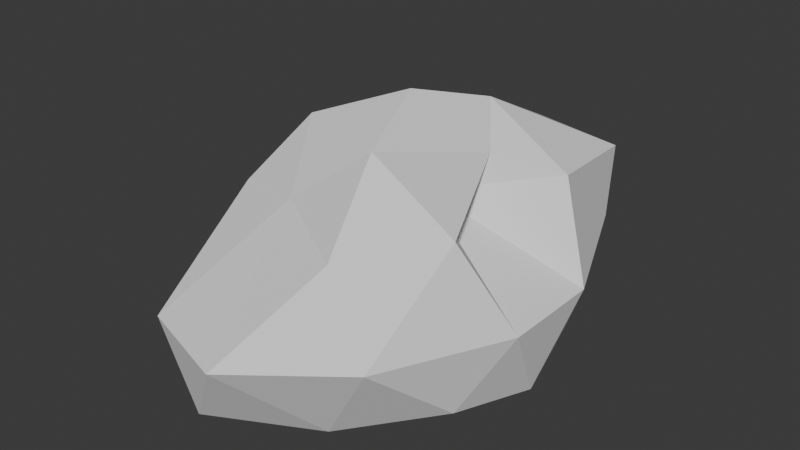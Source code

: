 # Source: rock1.blend  (saved by Blender 4.5.88; exported with 4.5.12 LTS)
import bpy
from mathutils import Matrix  # noqa: F401  (used for matrix-valued properties, if any)

bpy.ops.wm.read_factory_settings(use_empty=True)
scene = bpy.context.scene
scene.name = 'Scene'

# ---- collections
col_collection = bpy.data.collections.new('Collection'); scene.collection.children.link(col_collection)

# ---- world
world_world = bpy.data.worlds.new('World'); scene.world = world_world
world_world.use_nodes = True; world_world.node_tree.nodes.clear()
_N = world_world.node_tree.nodes; _L = world_world.node_tree.links
n0 = _N.new('ShaderNodeOutputWorld'); n0.name = 'World Output'; n0.location = (200, 100)
n1 = _N.new('ShaderNodeBackground'); n1.name = 'Background'; n1.location = (-200, 100)
n1.inputs[0].default_value = (0.05088, 0.05088, 0.05088, 1.0)
_L.new(n1.outputs[0], n0.inputs[0])
n0.is_active_output = True
world_world.color = (0.05088, 0.05088, 0.05088)
world_world.sun_shadow_jitter_overblur = 0.0

# ---- meshes
me_icosphere = bpy.data.meshes.new('Icosphere')
me_icosphere.from_pydata([(0.0, 0.0, -0.4936), (0.7236, -0.5257, -0.4472), (-0.2764, -1.366, -0.4472), (-0.8944, 0.0, -0.4472), (-0.2764, 1.193, -0.4472), (0.7236, 0.5257, -0.4472), (0.2764, -0.958, 0.4472), (-0.7236, -0.5257, 0.4472), (-0.5031, 0.8676, 0.4472), (0.5877, 1.193, 0.4472), (0.1147, 0.0, 0.4472), (0.0, 0.0, 1.0), (-0.1625, -0.5, -0.5409), (0.4253, -0.309, -0.5409), (0.2629, -0.974, -0.5257), (0.8506, 0.0, -0.5257), (0.4253, 0.309, -0.5409), (-0.5257, 0.0, -0.5409), (-0.6882, -0.5, -0.5257), (-0.1625, 0.5, -0.5409), (-0.6882, 0.5, -0.5257), (0.2629, 1.151, -0.5257), (0.9511, -0.309, 0.0), (0.9511, 0.309, 0.0), (0.0, -1.516, 0.0), (0.5878, -1.056, 0.0), (-0.9511, -0.309, 0.0), (-0.5878, -1.325, 0.0), (-0.5878, 1.151, 0.0), (-0.9511, 0.309, 0.0), (0.5878, 1.151, 0.0), (0.0, 1.342, 0.0), (0.6882, -0.5, 0.5257), (-0.2629, -0.6527, 0.5257), (-0.8506, 0.0, 0.5257), (0.07989, 1.151, 0.5257), (0.6882, 0.5, 0.5257), (0.1625, -0.5, 0.8507), (0.3589, 0.2369, 0.6582), (-0.4253, -0.309, 0.8507), (-0.4253, 0.309, 0.6438), (0.1625, 0.5, 0.8507)], [], [(0, 13, 12), (1, 13, 15), (0, 12, 17), (0, 17, 19), (0, 19, 16), (1, 15, 22), (2, 14, 24), (3, 18, 26), (4, 20, 28), (5, 21, 30), (1, 22, 25), (2, 24, 27), (3, 26, 29), (4, 28, 31), (5, 30, 23), (6, 32, 37), (7, 33, 39), (8, 34, 40), (9, 35, 41), (10, 36, 38), (38, 41, 11), (38, 36, 41), (36, 9, 41), (41, 40, 11), (41, 35, 40), (35, 8, 40), (40, 39, 11), (40, 34, 39), (34, 7, 39), (39, 37, 11), (39, 33, 37), (33, 6, 37), (37, 38, 11), (37, 32, 38), (32, 10, 38), (23, 36, 10), (23, 30, 36), (30, 9, 36), (31, 35, 9), (31, 28, 35), (28, 8, 35), (29, 34, 8), (29, 26, 34), (26, 7, 34), (27, 33, 7), (27, 24, 33), (24, 6, 33), (25, 32, 6), (25, 22, 32), (22, 10, 32), (30, 31, 9), (30, 21, 31), (21, 4, 31), (28, 29, 8), (28, 20, 29), (20, 3, 29), (26, 27, 7), (26, 18, 27), (18, 2, 27), (24, 25, 6), (24, 14, 25), (14, 1, 25), (22, 23, 10), (22, 15, 23), (15, 5, 23), (16, 21, 5), (16, 19, 21), (19, 4, 21), (19, 20, 4), (19, 17, 20), (17, 3, 20), (17, 18, 3), (17, 12, 18), (12, 2, 18), (15, 16, 5), (15, 13, 16), (13, 0, 16), (12, 14, 2), (12, 13, 14), (13, 1, 14)])
_uv = me_icosphere.uv_layers.new(name='UVMap')
_uv.uv.foreach_set('vector', [0.1818, 0.0, 0.2273, 0.07873, 0.1364, 0.07873, 0.2727, 0.1575, 0.3182, 0.07873, 0.3636, 0.1575, 0.9091, 0.0, 0.9545, 0.07873, 0.8636, 0.07873, 0.7273, 0.0, 0.7727, 0.07873, 0.6818, 0.07873, 0.5455, 0.0, 0.5909, 0.07873, 0.5, 0.07873, 0.2727, 0.1575, 0.3636, 0.1575, 0.3182, 0.2362, 0.09091, 0.1575, 0.1818, 0.1575, 0.1364, 0.2362, 0.8182, 0.1575, 0.9091, 0.1575, 0.8636, 0.2362, 0.6364, 0.1575, 0.7273, 0.1575, 0.6818, 0.2362, 0.4545, 0.1575, 0.5455, 0.1575, 0.5, 0.2362, 0.2727, 0.1575, 0.3182, 0.2362, 0.2273, 0.2362, 0.09091, 0.1575, 0.1364, 0.2362, 0.04546, 0.2362, 0.8182, 0.1575, 0.8636, 0.2362, 0.7727, 0.2362, 0.6364, 0.1575, 0.6818, 0.2362, 0.5909, 0.2362, 0.4545, 0.1575, 0.5, 0.2362, 0.4091, 0.2362, 0.1818, 0.3149, 0.2727, 0.3149, 0.2273, 0.3937, 0.0, 0.3149, 0.09091, 0.3149, 0.04546, 0.3937, 0.7273, 0.3149, 0.8182, 0.3149, 0.7727, 0.3937, 0.5455, 0.3149, 0.6364, 0.3149, 0.5909, 0.3937, 0.3636, 0.3149, 0.4545, 0.3149, 0.4091, 0.3937, 0.4091, 0.3937, 0.5, 0.3937, 0.4545, 0.4724, 0.4091, 0.3937, 0.4545, 0.3149, 0.5, 0.3937, 0.4545, 0.3149, 0.5455, 0.3149, 0.5, 0.3937, 0.5909, 0.3937, 0.6818, 0.3937, 0.6364, 0.4724, 0.5909, 0.3937, 0.6364, 0.3149, 0.6818, 0.3937, 0.6364, 0.3149, 0.7273, 0.3149, 0.6818, 0.3937, 0.7727, 0.3937, 0.8636, 0.3937, 0.8182, 0.4724, 0.7727, 0.3937, 0.8182, 0.3149, 0.8636, 0.3937, 0.8182, 0.3149, 0.9091, 0.3149, 0.8636, 0.3937, 0.04546, 0.3937, 0.1364, 0.3937, 0.09091, 0.4724, 0.04546, 0.3937, 0.09091, 0.3149, 0.1364, 0.3937, 0.09091, 0.3149, 0.1818, 0.3149, 0.1364, 0.3937, 0.2273, 0.3937, 0.3182, 0.3937, 0.2727, 0.4724, 0.2273, 0.3937, 0.2727, 0.3149, 0.3182, 0.3937, 0.2727, 0.3149, 0.3636, 0.3149, 0.3182, 0.3937, 0.4091, 0.2362, 0.4545, 0.3149, 0.3636, 0.3149, 0.4091, 0.2362, 0.5, 0.2362, 0.4545, 0.3149, 0.5, 0.2362, 0.5455, 0.3149, 0.4545, 0.3149, 0.5909, 0.2362, 0.6364, 0.3149, 0.5455, 0.3149, 0.5909, 0.2362, 0.6818, 0.2362, 0.6364, 0.3149, 0.6818, 0.2362, 0.7273, 0.3149, 0.6364, 0.3149, 0.7727, 0.2362, 0.8182, 0.3149, 0.7273, 0.3149, 0.7727, 0.2362, 0.8636, 0.2362, 0.8182, 0.3149, 0.8636, 0.2362, 0.9091, 0.3149, 0.8182, 0.3149, 0.04546, 0.2362, 0.09091, 0.3149, 0.0, 0.3149, 0.04546, 0.2362, 0.1364, 0.2362, 0.09091, 0.3149, 0.1364, 0.2362, 0.1818, 0.3149, 0.09091, 0.3149, 0.2273, 0.2362, 0.2727, 0.3149, 0.1818, 0.3149, 0.2273, 0.2362, 0.3182, 0.2362, 0.2727, 0.3149, 0.3182, 0.2362, 0.3636, 0.3149, 0.2727, 0.3149, 0.5, 0.2362, 0.5909, 0.2362, 0.5455, 0.3149, 0.5, 0.2362, 0.5455, 0.1575, 0.5909, 0.2362, 0.5455, 0.1575, 0.6364, 0.1575, 0.5909, 0.2362, 0.6818, 0.2362, 0.7727, 0.2362, 0.7273, 0.3149, 0.6818, 0.2362, 0.7273, 0.1575, 0.7727, 0.2362, 0.7273, 0.1575, 0.8182, 0.1575, 0.7727, 0.2362, 0.8636, 0.2362, 0.9545, 0.2362, 0.9091, 0.3149, 0.8636, 0.2362, 0.9091, 0.1575, 0.9545, 0.2362, 0.9091, 0.1575, 1.0, 0.1575, 0.9545, 0.2362, 0.1364, 0.2362, 0.2273, 0.2362, 0.1818, 0.3149, 0.1364, 0.2362, 0.1818, 0.1575, 0.2273, 0.2362, 0.1818, 0.1575, 0.2727, 0.1575, 0.2273, 0.2362, 0.3182, 0.2362, 0.4091, 0.2362, 0.3636, 0.3149, 0.3182, 0.2362, 0.3636, 0.1575, 0.4091, 0.2362, 0.3636, 0.1575, 0.4545, 0.1575, 0.4091, 0.2362, 0.5, 0.07873, 0.5455, 0.1575, 0.4545, 0.1575, 0.5, 0.07873, 0.5909, 0.07873, 0.5455, 0.1575, 0.5909, 0.07873, 0.6364, 0.1575, 0.5455, 0.1575, 0.6818, 0.07873, 0.7273, 0.1575, 0.6364, 0.1575, 0.6818, 0.07873, 0.7727, 0.07873, 0.7273, 0.1575, 0.7727, 0.07873, 0.8182, 0.1575, 0.7273, 0.1575, 0.8636, 0.07873, 0.9091, 0.1575, 0.8182, 0.1575, 0.8636, 0.07873, 0.9545, 0.07873, 0.9091, 0.1575, 0.9545, 0.07873, 1.0, 0.1575, 0.9091, 0.1575, 0.3636, 0.1575, 0.4091, 0.07873, 0.4545, 0.1575, 0.3636, 0.1575, 0.3182, 0.07873, 0.4091, 0.07873, 0.3182, 0.07873, 0.3636, 0.0, 0.4091, 0.07873, 0.1364, 0.07873, 0.1818, 0.1575, 0.09091, 0.1575, 0.1364, 0.07873, 0.2273, 0.07873, 0.1818, 0.1575, 0.2273, 0.07873, 0.2727, 0.1575, 0.1818, 0.1575])
me_icosphere.update()

# ---- objects
ob_icosphere = bpy.data.objects.new('Icosphere', me_icosphere)

# ---- transforms, parenting, visibility, modifiers, constraints
ob_icosphere.location = (0.0, 0.0, 0.0)

# ---- collection membership
col_collection.objects.link(ob_icosphere)

# ---- scene / render settings (as saved in the file)
scene.frame_start = 1; scene.frame_end = 250; scene.frame_set(1)
scene.render.engine = 'BLENDER_EEVEE_NEXT'
bpy.context.view_layer.update()

# ---- added for rendering (the .blend has no active camera and no usable light): camera, sun
cam_auto = bpy.data.cameras.new('AutoCamera')
cam_auto.lens = 50.0
cam_auto.sensor_width = 36.0
cam_auto.clip_end = 1000.0
ob_auto_camera = bpy.data.objects.new('AutoCamera', cam_auto)
scene.collection.objects.link(ob_auto_camera)
ob_auto_camera.location = (3.48141, -4.26459, 3.01468)
ob_auto_camera.rotation_euler = (1.09748, -7.21219e-08, 0.694738)
scene.camera = ob_auto_camera
light_auto_sun = bpy.data.lights.new('AutoSun', 'SUN')
light_auto_sun.energy = 3.0
light_auto_sun.angle = 0.0523599
ob_auto_sun = bpy.data.objects.new('AutoSun', light_auto_sun)
scene.collection.objects.link(ob_auto_sun)
ob_auto_sun.rotation_euler = (0.872665, 0.174533, 0.523599)
bpy.context.view_layer.update()
